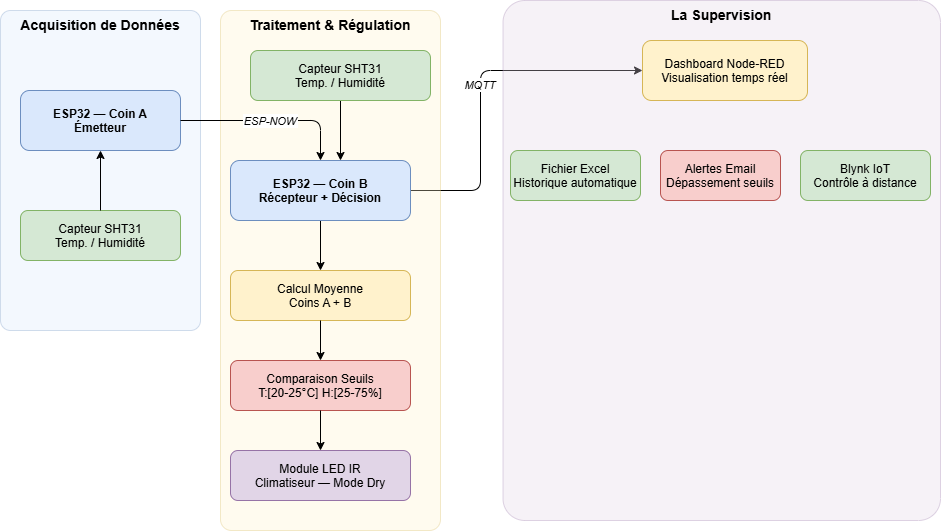

The diagram above was exported from draw.io. Its source (the exported page's mxGraphModel, read from the mxfile embedded in the PNG):
<mxGraphModel dx="1030" dy="562" grid="1" gridSize="10" guides="1" tooltips="1" connect="1" arrows="1" fold="1" page="1" pageScale="1" pageWidth="827" pageHeight="1169" math="0" shadow="0">
  <root>
    <mxCell id="0" />
    <mxCell id="1" parent="0" />
    <mxCell id="24" edge="1" parent="1" source="9" style="edgeStyle=orthogonalEdgeStyle;fontStyle=2;fontSize=11;" target="21" value="MQTT">
      <mxGeometry relative="1" as="geometry">
        <Array as="points">
          <mxPoint x="500" y="200" />
          <mxPoint x="500" y="80" />
        </Array>
      </mxGeometry>
    </mxCell>
    <mxCell id="100" parent="1" style="rounded=1;arcSize=5;fillColor=#dae8fc;strokeColor=#6c8ebf;fontSize=14;fontStyle=1;verticalAlign=top;opacity=30;" value="Acquisition de Données" vertex="1">
      <mxGeometry height="320" width="200" x="20" y="20" as="geometry" />
    </mxCell>
    <mxCell id="101" parent="1" style="rounded=1;arcSize=5;fillColor=#fff2cc;strokeColor=#d6b656;fontSize=14;fontStyle=1;verticalAlign=top;opacity=30;" value="Traitement &amp; Régulation" vertex="1">
      <mxGeometry height="520" width="220" x="240" y="20" as="geometry" />
    </mxCell>
    <mxCell id="103" parent="1" style="rounded=1;arcSize=5;fillColor=#e1d5e7;strokeColor=#9673a6;fontSize=14;fontStyle=1;verticalAlign=top;opacity=30;" value="La Supervision" vertex="1">
      <mxGeometry height="520" width="437.5" x="522.5" y="10" as="geometry" />
    </mxCell>
    <mxCell id="6" parent="1" style="rounded=1;fillColor=#dae8fc;strokeColor=#6c8ebf;fontStyle=1;fontSize=12;" value="ESP32 — Coin A&#10;Émetteur" vertex="1">
      <mxGeometry height="60" width="160" x="40" y="100" as="geometry" />
    </mxCell>
    <mxCell id="7" parent="1" style="rounded=1;fillColor=#d5e8d4;strokeColor=#82b366;fontSize=12;" value="Capteur SHT31&#10;Temp. / Humidité" vertex="1">
      <mxGeometry height="50" width="160" x="40" y="220" as="geometry" />
    </mxCell>
    <mxCell id="8" edge="1" parent="1" source="7" style="edgeStyle=orthogonalEdgeStyle;" target="6" value="">
      <mxGeometry relative="1" as="geometry" />
    </mxCell>
    <mxCell id="66oXaKVHM-n3Cw3BzT9F-113" edge="1" parent="1" source="9" style="edgeStyle=orthogonalEdgeStyle;rounded=0;orthogonalLoop=1;jettySize=auto;html=1;exitX=0.5;exitY=1;exitDx=0;exitDy=0;" target="12" value="">
      <mxGeometry relative="1" as="geometry">
        <Array as="points">
          <mxPoint x="340" y="290" />
          <mxPoint x="340" y="290" />
        </Array>
      </mxGeometry>
    </mxCell>
    <mxCell id="9" parent="1" style="rounded=1;fillColor=#dae8fc;strokeColor=#6c8ebf;fontStyle=1;fontSize=12;" value="ESP32 — Coin B&#10;Récepteur + Décision" vertex="1">
      <mxGeometry height="60" width="180" x="250" y="170" as="geometry" />
    </mxCell>
    <mxCell id="66oXaKVHM-n3Cw3BzT9F-118" edge="1" parent="1" source="10" style="edgeStyle=orthogonalEdgeStyle;rounded=0;orthogonalLoop=1;jettySize=auto;html=1;exitX=0.5;exitY=1;exitDx=0;exitDy=0;" target="9">
      <mxGeometry relative="1" as="geometry">
        <Array as="points">
          <mxPoint x="370" y="170" />
          <mxPoint x="370" y="170" />
        </Array>
      </mxGeometry>
    </mxCell>
    <mxCell id="10" parent="1" style="rounded=1;fillColor=#d5e8d4;strokeColor=#82b366;fontSize=12;" value="Capteur SHT31&#10;Temp. / Humidité" vertex="1">
      <mxGeometry height="50" width="180" x="270" y="60" as="geometry" />
    </mxCell>
    <mxCell id="18" edge="1" parent="1" source="6" style="edgeStyle=orthogonalEdgeStyle;fontStyle=2;fontSize=11;" target="9" value="ESP-NOW">
      <mxGeometry relative="1" as="geometry" />
    </mxCell>
    <mxCell id="12" parent="1" style="rounded=1;fillColor=#fff2cc;strokeColor=#d6b656;fontSize=12;" value="Calcul Moyenne&#10;Coins A + B" vertex="1">
      <mxGeometry height="50" width="180" x="250" y="280" as="geometry" />
    </mxCell>
    <mxCell id="14" parent="1" style="rounded=1;fillColor=#f8cecc;strokeColor=#b85450;fontSize=12;" value="Comparaison Seuils&#10;T:[20-25°C] H:[25-75%]" vertex="1">
      <mxGeometry height="50" width="180" x="250" y="370" as="geometry" />
    </mxCell>
    <mxCell id="15" edge="1" parent="1" source="12" style="edgeStyle=orthogonalEdgeStyle;" target="14" value="">
      <mxGeometry relative="1" as="geometry" />
    </mxCell>
    <mxCell id="16" parent="1" style="rounded=1;fillColor=#e1d5e7;strokeColor=#9673a6;fontSize=12;" value="Module LED IR&#10;Climatiseur — Mode Dry" vertex="1">
      <mxGeometry height="50" width="180" x="250" y="460" as="geometry" />
    </mxCell>
    <mxCell id="17" edge="1" parent="1" source="14" style="edgeStyle=orthogonalEdgeStyle;" target="16" value="">
      <mxGeometry relative="1" as="geometry" />
    </mxCell>
    <mxCell id="21" parent="1" style="rounded=1;fillColor=#fff2cc;strokeColor=#d6b656;fontSize=12;" value="Dashboard Node-RED&#10;Visualisation temps réel" vertex="1">
      <mxGeometry height="60" width="165" x="662" y="50" as="geometry" />
    </mxCell>
    <mxCell id="19" parent="1" style="rounded=1;fillColor=#d5e8d4;strokeColor=#82b366;fontSize=12;" value="Fichier Excel&#10;Historique automatique" vertex="1">
      <mxGeometry height="50" width="130" x="530" y="160" as="geometry" />
    </mxCell>
    <mxCell id="22" parent="1" style="rounded=1;fillColor=#f8cecc;strokeColor=#b85450;fontSize=12;" value="Alertes Email&#10;Dépassement seuils" vertex="1">
      <mxGeometry height="50" width="120" x="680" y="160" as="geometry" />
    </mxCell>
    <mxCell id="23" parent="1" style="rounded=1;fillColor=#d5e8d4;strokeColor=#82b366;fontSize=12;" value="Blynk IoT&#10;Contrôle à distance" vertex="1">
      <mxGeometry height="50" width="130" x="820" y="160" as="geometry" />
    </mxCell>
  </root>
</mxGraphModel>